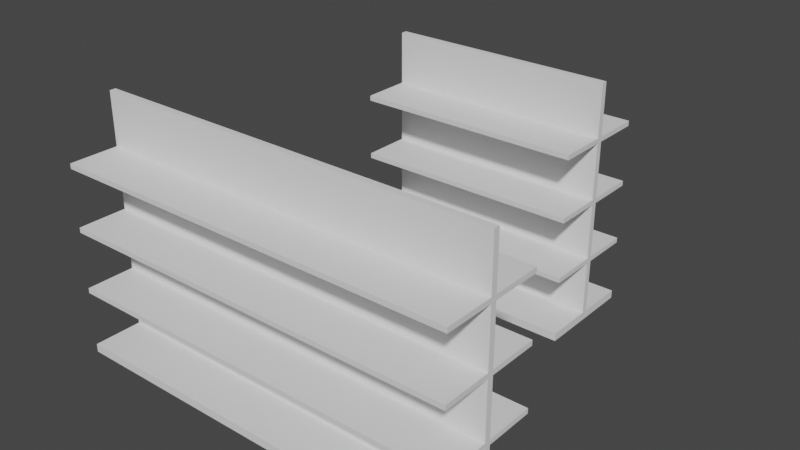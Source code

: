 # Source: shelf.blend  (saved by Blender 3.4.6; exported with 4.5.12 LTS)
import bpy
from mathutils import Matrix  # noqa: F401  (used for matrix-valued properties, if any)

bpy.ops.wm.read_factory_settings(use_empty=True)
scene = bpy.context.scene
scene.name = 'Scene'

# ---- collections
col_collection = bpy.data.collections.new('Collection'); scene.collection.children.link(col_collection)

# ---- world
world_world = bpy.data.worlds.new('World'); scene.world = world_world
world_world.use_nodes = True; world_world.node_tree.nodes.clear()
_N = world_world.node_tree.nodes; _L = world_world.node_tree.links
n0 = _N.new('ShaderNodeOutputWorld'); n0.name = 'World Output'; n0.location = (300, 300)
n1 = _N.new('ShaderNodeBackground'); n1.name = 'Background'; n1.location = (10, 300)
n1.inputs[0].default_value = (0.05088, 0.05088, 0.05088, 1.0)
_L.new(n1.outputs[0], n0.inputs[0])
n0.is_active_output = True
world_world.color = (0.05088, 0.05088, 0.05088)
world_world.use_sun_shadow = False
world_world.sun_shadow_jitter_overblur = 0.0

# ---- meshes
me_cube_006 = bpy.data.meshes.new('Cube.006')
me_cube_006.from_pydata([(-2.648, -0.6273, -2.106), (-2.648, 0.009451, -2.15), (-2.648, 0.009451, -2.15), (-2.648, 0.08857, -2.15), (-2.648, 0.7324, -2.106), (-2.648, -0.6273, -2.212), (-2.648, 0.08857, -2.15), (2.648, 0.009451, -2.15), (-2.648, 0.7324, -2.212), (2.648, -0.6273, -2.106), (2.648, 0.08857, -2.15), (2.648, 0.009451, -2.15), (2.648, 0.7324, -2.106), (2.648, -0.6273, -2.212), (2.648, 0.08857, -2.15), (2.648, 0.7324, -2.212), (2.648, 0.08857, -2.106), (-2.648, 0.08857, -2.106), (-2.648, 0.009451, -2.106), (2.648, 0.009451, -2.106), (-2.648, 0.08857, -2.15), (2.648, 0.08857, -2.15), (-2.648, 0.009451, -2.15), (2.648, 0.009451, -2.15), (-2.648, 0.009451, -2.15), (-2.648, 0.009451, 0.9664), (-2.648, 0.08857, -2.15), (-2.648, 0.08857, 0.9664), (2.648, 0.009451, -2.15), (2.648, 0.009451, 0.9664), (2.648, 0.08857, -2.15), (2.648, 0.08857, 0.9664), (-2.648, -0.6273, -1.323), (-2.648, 0.7324, -1.323), (-2.648, -0.6273, -1.388), (-2.648, 0.7324, -1.388), (2.648, -0.6273, -1.323), (2.648, 0.7324, -1.323), (2.648, -0.6273, -1.388), (2.648, 0.7324, -1.388), (-2.648, 0.009451, -1.388), (-2.648, 0.08857, -1.388), (2.648, 0.009451, -1.388), (2.648, 0.08857, -1.388), (2.648, 0.009451, -1.323), (2.648, 0.08857, -1.323), (-2.648, 0.009451, -1.323), (-2.648, 0.08857, -1.323), (-2.648, -0.6273, -0.5199), (-2.648, 0.7324, -0.5199), (-2.648, -0.6273, -0.5851), (-2.648, 0.7324, -0.5851), (2.648, -0.6273, -0.5199), (2.648, 0.7324, -0.5199), (2.648, -0.6273, -0.5851), (2.648, 0.7324, -0.5851), (-2.648, 0.009451, -0.5851), (-2.648, 0.08857, -0.5851), (2.648, 0.009451, -0.5851), (2.648, 0.08857, -0.5851), (2.648, 0.009451, -0.5199), (2.648, 0.08857, -0.5199), (-2.648, 0.009451, -0.5199), (-2.648, 0.08857, -0.5199), (-2.648, -0.6273, 0.2833), (-2.648, 0.7324, 0.2833), (-2.648, -0.6273, 0.2181), (-2.648, 0.7324, 0.2181), (2.648, -0.6273, 0.2833), (2.648, 0.7324, 0.2833), (2.648, -0.6273, 0.2181), (2.648, 0.7324, 0.2181), (-2.648, 0.08857, 0.2181), (-2.648, 0.009451, 0.2181), (2.648, 0.009451, 0.2181), (2.648, 0.08857, 0.2181), (2.648, 0.009451, 0.2833), (2.648, 0.08857, 0.2833), (-2.648, 0.009451, 0.2833), (-2.648, 0.08857, 0.2833)], [], [(22, 2, 6, 20, 3, 17, 4, 8, 5, 0, 18, 1), (5, 8, 15, 13), (14, 11, 23, 7, 19, 9, 13, 15, 12, 16, 10, 21), (16, 12, 4, 17), (18, 0, 9, 19), (5, 13, 9, 0), (15, 8, 4, 12), (6, 14, 21, 20), (23, 11, 2, 22), (6, 2, 11, 14), (16, 17, 3, 10), (18, 19, 7, 1), (21, 10, 3, 20), (22, 1, 7, 23), (24, 25, 27, 26), (26, 27, 31, 30), (30, 31, 29, 28), (28, 29, 25, 24), (26, 30, 28, 24), (31, 27, 25, 29), (33, 35, 41, 47), (34, 32, 46, 40), (41, 35, 39, 43), (38, 34, 40, 42), (43, 39, 37, 45), (44, 36, 38, 42), (45, 37, 33, 47), (46, 32, 36, 44), (34, 38, 36, 32), (39, 35, 33, 37), (41, 43, 45, 47), (42, 40, 46, 44), (49, 51, 57, 63), (50, 48, 62, 56), (57, 51, 55, 59), (54, 50, 56, 58), (59, 55, 53, 61), (60, 52, 54, 58), (61, 53, 49, 63), (62, 48, 52, 60), (50, 54, 52, 48), (55, 51, 49, 53), (61, 63, 57, 59), (62, 60, 58, 56), (65, 67, 72, 79), (66, 64, 78, 73), (72, 67, 71, 75), (70, 66, 73, 74), (75, 71, 69, 77), (76, 68, 70, 74), (77, 69, 65, 79), (78, 64, 68, 76), (66, 70, 68, 64), (71, 67, 65, 69), (77, 79, 72, 75), (78, 76, 74, 73)])
_uv = me_cube_006.uv_layers.new(name='UVMap')
_uv.uv.foreach_set('vector', [0.7195, 0.5601, 0.7195, 0.5601, 0.7195, 0.5676, 0.7195, 0.5676, 0.7195, 0.5676, 0.7237, 0.5676, 0.7237, 0.6284, 0.7137, 0.6284, 0.7137, 0.5, 0.7237, 0.5, 0.7237, 0.5601, 0.7195, 0.5601, 0.5885, 0.0, 0.7169, 0.0, 0.7169, 0.5, 0.5885, 0.5, 0.7078, 0.5676, 0.7078, 0.5601, 0.7078, 0.5601, 0.7078, 0.5601, 0.7037, 0.5601, 0.7037, 0.5, 0.7137, 0.5, 0.7137, 0.6284, 0.7037, 0.6284, 0.7037, 0.5676, 0.7078, 0.5676, 0.7078, 0.5676, 0.1216, 0.5, 0.1823, 0.5, 0.1823, 1.0, 0.1216, 1.0, 0.5431, 1.0, 0.483, 1.0, 0.483, 0.5, 0.5431, 0.5, 0.97, 0.0, 0.97, 0.5, 0.96, 0.5, 0.96, 0.0, 0.98, 0.0, 0.98, 0.5, 0.97, 0.5, 0.97, 0.0, 0.9992, 0.0, 0.9992, 0.5, 0.9992, 0.5, 0.9992, 0.0, 0.9992, 0.0, 0.9992, 0.0, 0.9992, 0.5, 0.9992, 0.5, 0.6107, 1.0, 0.6032, 1.0, 0.6032, 0.5, 0.6107, 0.5, 0.995, 0.5, 0.995, 0.0, 0.9992, 0.0, 0.9992, 0.5, 0.6995, 1.0, 0.6995, 0.5, 0.7037, 0.5, 0.7037, 1.0, 0.9992, 0.0, 0.9992, 0.0, 0.9992, 0.5, 0.9992, 0.5, 0.9992, 0.5, 0.9992, 0.5, 0.9992, 0.0, 0.9992, 0.0, 0.692, 0.5, 0.692, 0.7942, 0.6845, 0.7942, 0.6845, 0.5, 0.2942, 0.5, 0.0, 0.5, 0.0, 0.0, 0.2942, 0.0, 0.6995, 0.5, 0.6995, 0.7942, 0.692, 0.7942, 0.692, 0.5, 0.5885, 0.5, 0.2942, 0.5, 0.2942, 0.0, 0.5885, 0.0, 0.995, 0.0, 0.995, 0.5, 0.9875, 0.5, 0.9875, 0.0, 0.9875, 0.0, 0.9875, 0.5, 0.98, 0.5, 0.98, 0.0, 0.716, 0.6892, 0.7098, 0.6892, 0.7098, 0.6284, 0.716, 0.6284, 0.7344, 0.6885, 0.7283, 0.6885, 0.7283, 0.6284, 0.7344, 0.6284, 0.8992, 0.0, 0.96, 0.0, 0.96, 0.5, 0.8992, 0.5, 0.5431, 1.0, 0.5431, 0.5, 0.6032, 0.5, 0.6032, 1.0, 0.7037, 0.6892, 0.7037, 0.6284, 0.7098, 0.6284, 0.7098, 0.6892, 0.736, 0.5, 0.736, 0.5601, 0.7299, 0.5601, 0.7299, 0.5, 0.06078, 0.5, 0.1216, 0.5, 0.1216, 1.0, 0.06078, 1.0, 0.4228, 1.0, 0.3627, 1.0, 0.3627, 0.5, 0.4228, 0.5, 0.623, 0.5, 0.623, 1.0, 0.6168, 1.0, 0.6168, 0.5, 0.6353, 0.5, 0.6353, 1.0, 0.6291, 1.0, 0.6291, 0.5, 0.6168, 0.5, 0.6168, 1.0, 0.6107, 1.0, 0.6107, 0.5, 0.6291, 0.5, 0.6291, 1.0, 0.623, 1.0, 0.623, 0.5, 0.7221, 0.6892, 0.716, 0.6892, 0.716, 0.6284, 0.7221, 0.6284, 0.7406, 0.6885, 0.7344, 0.6885, 0.7344, 0.6284, 0.7406, 0.6284, 0.7169, 0.0, 0.7776, 0.0, 0.7776, 0.5, 0.7169, 0.5, 0.1823, 1.0, 0.1823, 0.5, 0.2425, 0.5, 0.2425, 1.0, 0.7283, 0.6284, 0.7283, 0.6892, 0.7221, 0.6892, 0.7221, 0.6284, 0.736, 0.5608, 0.736, 0.6209, 0.7299, 0.6209, 0.7299, 0.5608, 0.7776, 0.0, 0.8384, 0.0, 0.8384, 0.5, 0.7776, 0.5, 0.483, 1.0, 0.4228, 1.0, 0.4228, 0.5, 0.483, 0.5, 0.6414, 0.5, 0.6414, 1.0, 0.6353, 1.0, 0.6353, 0.5, 0.6476, 0.5, 0.6476, 1.0, 0.6414, 1.0, 0.6414, 0.5, 0.6476, 1.0, 0.6476, 0.5, 0.6538, 0.5, 0.6538, 1.0, 0.6538, 1.0, 0.6538, 0.5, 0.6599, 0.5, 0.6599, 1.0, 0.7299, 0.6216, 0.7237, 0.6216, 0.7237, 0.5608, 0.7299, 0.5608, 0.7422, 0.6202, 0.736, 0.6202, 0.736, 0.5601, 0.7422, 0.5601, 0.8384, 0.0, 0.8992, 0.0, 0.8992, 0.5, 0.8384, 0.5, 0.2425, 1.0, 0.2425, 0.5, 0.3026, 0.5, 0.3026, 1.0, 0.7237, 0.5608, 0.7237, 0.5, 0.7299, 0.5, 0.7299, 0.5608, 0.7422, 0.5, 0.7422, 0.5601, 0.736, 0.5601, 0.736, 0.5, 7.451e-09, 0.5, 0.06078, 0.5, 0.06078, 1.0, 0.0, 1.0, 0.3627, 1.0, 0.3026, 1.0, 0.3026, 0.5, 0.3627, 0.5, 0.6784, 0.5, 0.6784, 1.0, 0.6722, 1.0, 0.6722, 0.5, 0.6722, 0.5, 0.6722, 1.0, 0.6661, 1.0, 0.6661, 0.5, 0.6599, 1.0, 0.6599, 0.5, 0.6661, 0.5, 0.6661, 1.0, 0.6784, 1.0, 0.6784, 0.5, 0.6845, 0.5, 0.6845, 1.0])
me_cube_006.update()
me_cube_007 = bpy.data.meshes.new('Cube.007')
me_cube_007.from_pydata([(-2.648, -0.6273, -2.106), (-2.648, 0.009451, -2.15), (-2.648, 0.009451, -2.15), (-2.648, 0.08857, -2.15), (-2.648, 0.7324, -2.106), (-2.648, -0.6273, -2.212), (-2.648, 0.08857, -2.15), (2.648, 0.009451, -2.15), (-2.648, 0.7324, -2.212), (2.648, -0.6273, -2.106), (2.648, 0.08857, -2.15), (2.648, 0.009451, -2.15), (2.648, 0.7324, -2.106), (2.648, -0.6273, -2.212), (2.648, 0.08857, -2.15), (2.648, 0.7324, -2.212), (2.648, 0.08857, -2.106), (-2.648, 0.08857, -2.106), (-2.648, 0.009451, -2.106), (2.648, 0.009451, -2.106), (-2.648, 0.08857, -2.15), (2.648, 0.08857, -2.15), (-2.648, 0.009451, -2.15), (2.648, 0.009451, -2.15), (-2.648, 0.009451, -2.15), (-2.648, 0.009451, 0.9664), (-2.648, 0.08857, -2.15), (-2.648, 0.08857, 0.9664), (2.648, 0.009451, -2.15), (2.648, 0.009451, 0.9664), (2.648, 0.08857, -2.15), (2.648, 0.08857, 0.9664), (-2.648, -0.6273, -1.323), (-2.648, 0.7324, -1.323), (-2.648, -0.6273, -1.388), (-2.648, 0.7324, -1.388), (2.648, -0.6273, -1.323), (2.648, 0.7324, -1.323), (2.648, -0.6273, -1.388), (2.648, 0.7324, -1.388), (-2.648, 0.009451, -1.388), (-2.648, 0.08857, -1.388), (2.648, 0.009451, -1.388), (2.648, 0.08857, -1.388), (2.648, 0.009451, -1.323), (2.648, 0.08857, -1.323), (-2.648, 0.009451, -1.323), (-2.648, 0.08857, -1.323), (-2.648, -0.6273, -0.5199), (-2.648, 0.7324, -0.5199), (-2.648, -0.6273, -0.5851), (-2.648, 0.7324, -0.5851), (2.648, -0.6273, -0.5199), (2.648, 0.7324, -0.5199), (2.648, -0.6273, -0.5851), (2.648, 0.7324, -0.5851), (-2.648, 0.009451, -0.5851), (-2.648, 0.08857, -0.5851), (2.648, 0.009451, -0.5851), (2.648, 0.08857, -0.5851), (2.648, 0.009451, -0.5199), (2.648, 0.08857, -0.5199), (-2.648, 0.009451, -0.5199), (-2.648, 0.08857, -0.5199), (-2.648, -0.6273, 0.2833), (-2.648, 0.7324, 0.2833), (-2.648, -0.6273, 0.2181), (-2.648, 0.7324, 0.2181), (2.648, -0.6273, 0.2833), (2.648, 0.7324, 0.2833), (2.648, -0.6273, 0.2181), (2.648, 0.7324, 0.2181), (-2.648, 0.08857, 0.2181), (-2.648, 0.009451, 0.2181), (2.648, 0.009451, 0.2181), (2.648, 0.08857, 0.2181), (2.648, 0.009451, 0.2833), (2.648, 0.08857, 0.2833), (-2.648, 0.009451, 0.2833), (-2.648, 0.08857, 0.2833)], [], [(22, 2, 6, 20, 3, 17, 4, 8, 5, 0, 18, 1), (5, 8, 15, 13), (14, 11, 23, 7, 19, 9, 13, 15, 12, 16, 10, 21), (16, 12, 4, 17), (18, 0, 9, 19), (5, 13, 9, 0), (15, 8, 4, 12), (6, 14, 21, 20), (23, 11, 2, 22), (6, 2, 11, 14), (16, 17, 3, 10), (18, 19, 7, 1), (21, 10, 3, 20), (22, 1, 7, 23), (24, 25, 27, 26), (26, 27, 31, 30), (30, 31, 29, 28), (28, 29, 25, 24), (26, 30, 28, 24), (31, 27, 25, 29), (33, 35, 41, 47), (34, 32, 46, 40), (41, 35, 39, 43), (38, 34, 40, 42), (43, 39, 37, 45), (44, 36, 38, 42), (45, 37, 33, 47), (46, 32, 36, 44), (34, 38, 36, 32), (39, 35, 33, 37), (41, 43, 45, 47), (42, 40, 46, 44), (49, 51, 57, 63), (50, 48, 62, 56), (57, 51, 55, 59), (54, 50, 56, 58), (59, 55, 53, 61), (60, 52, 54, 58), (61, 53, 49, 63), (62, 48, 52, 60), (50, 54, 52, 48), (55, 51, 49, 53), (61, 63, 57, 59), (62, 60, 58, 56), (65, 67, 72, 79), (66, 64, 78, 73), (72, 67, 71, 75), (70, 66, 73, 74), (75, 71, 69, 77), (76, 68, 70, 74), (77, 69, 65, 79), (78, 64, 68, 76), (66, 70, 68, 64), (71, 67, 65, 69), (77, 79, 72, 75), (78, 76, 74, 73)])
_uv = me_cube_007.uv_layers.new(name='UVMap')
_uv.uv.foreach_set('vector', [0.7195, 0.5601, 0.7195, 0.5601, 0.7195, 0.5676, 0.7195, 0.5676, 0.7195, 0.5676, 0.7237, 0.5676, 0.7237, 0.6284, 0.7137, 0.6284, 0.7137, 0.5, 0.7237, 0.5, 0.7237, 0.5601, 0.7195, 0.5601, 0.5885, 0.0, 0.7169, 0.0, 0.7169, 0.5, 0.5885, 0.5, 0.7078, 0.5676, 0.7078, 0.5601, 0.7078, 0.5601, 0.7078, 0.5601, 0.7037, 0.5601, 0.7037, 0.5, 0.7137, 0.5, 0.7137, 0.6284, 0.7037, 0.6284, 0.7037, 0.5676, 0.7078, 0.5676, 0.7078, 0.5676, 0.1216, 0.5, 0.1823, 0.5, 0.1823, 1.0, 0.1216, 1.0, 0.5431, 1.0, 0.483, 1.0, 0.483, 0.5, 0.5431, 0.5, 0.97, 0.0, 0.97, 0.5, 0.96, 0.5, 0.96, 0.0, 0.98, 0.0, 0.98, 0.5, 0.97, 0.5, 0.97, 0.0, 0.9992, 0.0, 0.9992, 0.5, 0.9992, 0.5, 0.9992, 0.0, 0.9992, 0.0, 0.9992, 0.0, 0.9992, 0.5, 0.9992, 0.5, 0.6107, 1.0, 0.6032, 1.0, 0.6032, 0.5, 0.6107, 0.5, 0.995, 0.5, 0.995, 0.0, 0.9992, 0.0, 0.9992, 0.5, 0.6995, 1.0, 0.6995, 0.5, 0.7037, 0.5, 0.7037, 1.0, 0.9992, 0.0, 0.9992, 0.0, 0.9992, 0.5, 0.9992, 0.5, 0.9992, 0.5, 0.9992, 0.5, 0.9992, 0.0, 0.9992, 0.0, 0.692, 0.5, 0.692, 0.7942, 0.6845, 0.7942, 0.6845, 0.5, 0.2942, 0.5, 0.0, 0.5, 0.0, 0.0, 0.2942, 0.0, 0.6995, 0.5, 0.6995, 0.7942, 0.692, 0.7942, 0.692, 0.5, 0.5885, 0.5, 0.2942, 0.5, 0.2942, 0.0, 0.5885, 0.0, 0.995, 0.0, 0.995, 0.5, 0.9875, 0.5, 0.9875, 0.0, 0.9875, 0.0, 0.9875, 0.5, 0.98, 0.5, 0.98, 0.0, 0.716, 0.6892, 0.7098, 0.6892, 0.7098, 0.6284, 0.716, 0.6284, 0.7344, 0.6885, 0.7283, 0.6885, 0.7283, 0.6284, 0.7344, 0.6284, 0.8992, 0.0, 0.96, 0.0, 0.96, 0.5, 0.8992, 0.5, 0.5431, 1.0, 0.5431, 0.5, 0.6032, 0.5, 0.6032, 1.0, 0.7037, 0.6892, 0.7037, 0.6284, 0.7098, 0.6284, 0.7098, 0.6892, 0.736, 0.5, 0.736, 0.5601, 0.7299, 0.5601, 0.7299, 0.5, 0.06078, 0.5, 0.1216, 0.5, 0.1216, 1.0, 0.06078, 1.0, 0.4228, 1.0, 0.3627, 1.0, 0.3627, 0.5, 0.4228, 0.5, 0.623, 0.5, 0.623, 1.0, 0.6168, 1.0, 0.6168, 0.5, 0.6353, 0.5, 0.6353, 1.0, 0.6291, 1.0, 0.6291, 0.5, 0.6168, 0.5, 0.6168, 1.0, 0.6107, 1.0, 0.6107, 0.5, 0.6291, 0.5, 0.6291, 1.0, 0.623, 1.0, 0.623, 0.5, 0.7221, 0.6892, 0.716, 0.6892, 0.716, 0.6284, 0.7221, 0.6284, 0.7406, 0.6885, 0.7344, 0.6885, 0.7344, 0.6284, 0.7406, 0.6284, 0.7169, 0.0, 0.7776, 0.0, 0.7776, 0.5, 0.7169, 0.5, 0.1823, 1.0, 0.1823, 0.5, 0.2425, 0.5, 0.2425, 1.0, 0.7283, 0.6284, 0.7283, 0.6892, 0.7221, 0.6892, 0.7221, 0.6284, 0.736, 0.5608, 0.736, 0.6209, 0.7299, 0.6209, 0.7299, 0.5608, 0.7776, 0.0, 0.8384, 0.0, 0.8384, 0.5, 0.7776, 0.5, 0.483, 1.0, 0.4228, 1.0, 0.4228, 0.5, 0.483, 0.5, 0.6414, 0.5, 0.6414, 1.0, 0.6353, 1.0, 0.6353, 0.5, 0.6476, 0.5, 0.6476, 1.0, 0.6414, 1.0, 0.6414, 0.5, 0.6476, 1.0, 0.6476, 0.5, 0.6538, 0.5, 0.6538, 1.0, 0.6538, 1.0, 0.6538, 0.5, 0.6599, 0.5, 0.6599, 1.0, 0.7299, 0.6216, 0.7237, 0.6216, 0.7237, 0.5608, 0.7299, 0.5608, 0.7422, 0.6202, 0.736, 0.6202, 0.736, 0.5601, 0.7422, 0.5601, 0.8384, 0.0, 0.8992, 0.0, 0.8992, 0.5, 0.8384, 0.5, 0.2425, 1.0, 0.2425, 0.5, 0.3026, 0.5, 0.3026, 1.0, 0.7237, 0.5608, 0.7237, 0.5, 0.7299, 0.5, 0.7299, 0.5608, 0.7422, 0.5, 0.7422, 0.5601, 0.736, 0.5601, 0.736, 0.5, 7.451e-09, 0.5, 0.06078, 0.5, 0.06078, 1.0, 0.0, 1.0, 0.3627, 1.0, 0.3026, 1.0, 0.3026, 0.5, 0.3627, 0.5, 0.6784, 0.5, 0.6784, 1.0, 0.6722, 1.0, 0.6722, 0.5, 0.6722, 0.5, 0.6722, 1.0, 0.6661, 1.0, 0.6661, 0.5, 0.6599, 1.0, 0.6599, 0.5, 0.6661, 0.5, 0.6661, 1.0, 0.6784, 1.0, 0.6784, 0.5, 0.6845, 0.5, 0.6845, 1.0])
me_cube_007.update()

# ---- objects
ob_cube_002 = bpy.data.objects.new('Cube.002', me_cube_006)
ob_cube_001 = bpy.data.objects.new('Cube.001', me_cube_007)

# ---- transforms, parenting, visibility, modifiers, constraints
ob_cube_002.location = (0.0, 0.0, 0.0)
ob_cube_001.location = (0.0, 3.751, 0.0)
ob_cube_001.scale = (0.5632, 1.0, 1.0)

# ---- collection membership
col_collection.objects.link(ob_cube_002)
col_collection.objects.link(ob_cube_001)

# ---- scene / render settings (as saved in the file)
scene.frame_start = 1; scene.frame_end = 250; scene.frame_set(1)
scene.render.engine = 'BLENDER_EEVEE_NEXT'
scene.cycles.sampling_pattern = 'TABULATED_SOBOL'
scene.cycles.use_light_tree = False
scene.view_settings.view_transform = 'Filmic'
bpy.context.view_layer.update()

# ---- added for rendering (the .blend has no active camera and no usable light): camera, sun
cam_auto = bpy.data.cameras.new('AutoCamera')
cam_auto.lens = 50.0
cam_auto.sensor_width = 36.0
cam_auto.clip_end = 1000.0
ob_auto_camera = bpy.data.objects.new('AutoCamera', cam_auto)
scene.collection.objects.link(ob_auto_camera)
ob_auto_camera.location = (7.41752, -6.9729, 5.31116)
ob_auto_camera.rotation_euler = (1.09748, -7.21219e-08, 0.694738)
scene.camera = ob_auto_camera
light_auto_sun = bpy.data.lights.new('AutoSun', 'SUN')
light_auto_sun.energy = 3.0
light_auto_sun.angle = 0.0523599
ob_auto_sun = bpy.data.objects.new('AutoSun', light_auto_sun)
scene.collection.objects.link(ob_auto_sun)
ob_auto_sun.rotation_euler = (0.872665, 0.174533, 0.523599)
bpy.context.view_layer.update()
